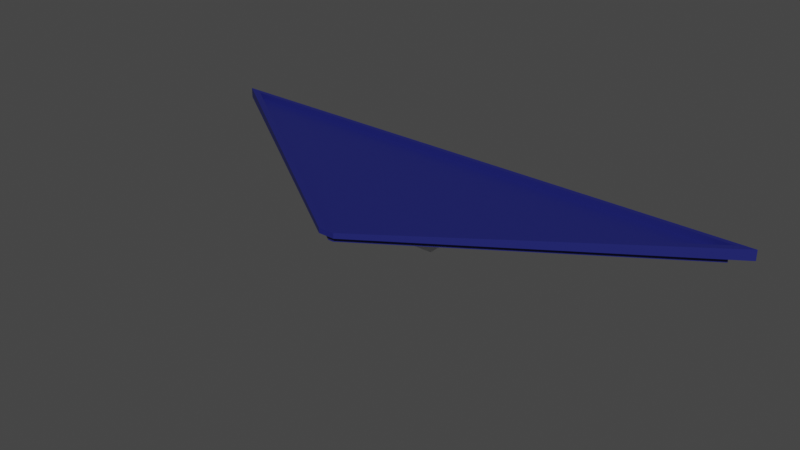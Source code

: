 # Source: WingsKart3.blend  (saved by Blender 2.90.8; exported with 4.5.12 LTS)
import bpy
from mathutils import Matrix  # noqa: F401  (used for matrix-valued properties, if any)

bpy.ops.wm.read_factory_settings(use_empty=True)
scene = bpy.context.scene
scene.name = 'Scene'

# ---- collections
col_collection = bpy.data.collections.new('Collection'); scene.collection.children.link(col_collection)

# ---- materials (node trees are filled in below, after node groups)
mat_white_wingskart3 = bpy.data.materials.new('White_WingsKart3')
mat_white_wingskart3.use_transparent_shadow = False
mat_blue_wingskart3 = bpy.data.materials.new('Blue_WingsKart3')
mat_blue_wingskart3.use_transparent_shadow = False

# ---- material node trees
mat_white_wingskart3.use_nodes = True; mat_white_wingskart3.node_tree.nodes.clear()
_N = mat_white_wingskart3.node_tree.nodes; _L = mat_white_wingskart3.node_tree.links
n0 = _N.new('ShaderNodeBsdfPrincipled'); n0.name = 'Principled BSDF'; n0.location = (10, 300)
n0.distribution = 'GGX'
n0.subsurface_method = 'BURLEY'
n0.inputs[3].default_value = 1.45
n0.inputs[27].default_value = (0.0, 0.0, 0.0, 1.0)
n0.inputs[28].default_value = 1.0
n1 = _N.new('ShaderNodeOutputMaterial'); n1.name = 'Material Output'; n1.location = (300, 300)
_L.new(n0.outputs[0], n1.inputs[0])
n1.is_active_output = True
mat_blue_wingskart3.use_nodes = True; mat_blue_wingskart3.node_tree.nodes.clear()
_N = mat_blue_wingskart3.node_tree.nodes; _L = mat_blue_wingskart3.node_tree.links
n0 = _N.new('ShaderNodeBsdfPrincipled'); n0.name = 'Principled BSDF'; n0.location = (10, 300)
n0.distribution = 'GGX'
n0.subsurface_method = 'BURLEY'
n0.inputs[0].default_value = (0.01153, 0.01531, 0.1473, 1.0)
n0.inputs[3].default_value = 1.45
n0.inputs[27].default_value = (0.0, 0.0, 0.0, 1.0)
n0.inputs[28].default_value = 1.0
n1 = _N.new('ShaderNodeOutputMaterial'); n1.name = 'Material Output'; n1.location = (300, 300)
_L.new(n0.outputs[0], n1.inputs[0])
n1.is_active_output = True

# ---- world
world_world = bpy.data.worlds.new('World'); scene.world = world_world
world_world.use_nodes = True; world_world.node_tree.nodes.clear()
_N = world_world.node_tree.nodes; _L = world_world.node_tree.links
n0 = _N.new('ShaderNodeOutputWorld'); n0.name = 'World Output'; n0.location = (300, 300)
n1 = _N.new('ShaderNodeBackground'); n1.name = 'Background'; n1.location = (10, 300)
n1.inputs[0].default_value = (0.05088, 0.05088, 0.05088, 1.0)
_L.new(n1.outputs[0], n0.inputs[0])
n0.is_active_output = True
world_world.color = (0.05088, 0.05088, 0.05088)
world_world.use_sun_shadow = False
world_world.sun_shadow_jitter_overblur = 0.0

# ---- meshes
me_cube_009 = bpy.data.meshes.new('Cube.009')
me_cube_009.from_pydata([(-1.0, 1.405, -4.272), (-1.0, 1.405, 0.5741), (-1.0, 3.405, -4.272), (-1.0, 3.405, 0.5741), (1.0, 1.405, -4.272), (1.0, 1.405, 0.5741), (1.0, 3.405, -4.272), (1.0, 3.405, 0.5741), (-0.6281, -8.181, 0.9867), (-0.6281, -8.181, 0.5818), (-22.38, 6.578, 1.182), (-22.38, 6.578, 0.3868), (0.6281, -8.181, 0.9867), (0.6281, -8.181, 0.5818), (22.38, 6.578, 1.182), (22.38, 6.578, 0.3868), (20.78, 6.178, 0.3921), (-20.78, 6.178, 0.3921), (-0.2128, -7.781, 0.5765), (0.2128, -7.781, 0.5765), (-20.78, 6.178, -0.1194), (20.78, 6.178, -0.1194), (0.2128, -7.781, 0.06499), (-0.2128, -7.781, 0.06499), (-21.06, 6.248, 1.177), (21.06, 6.248, 1.177), (0.2857, -7.851, 0.9911), (-0.2857, -7.851, 0.9911), (21.06, 6.248, 0.6809), (-21.06, 6.248, 0.6809), (-0.2857, -7.851, 0.4946), (0.2857, -7.851, 0.4946)], [], [(0, 1, 3, 2), (2, 3, 7, 6), (6, 7, 5, 4), (4, 5, 1, 0), (2, 6, 4, 0), (7, 3, 1, 5), (8, 9, 11, 10), (10, 11, 15, 14), (14, 15, 13, 12), (12, 13, 9, 8), (26, 27, 30, 31), (19, 16, 21, 22), (15, 11, 17, 16), (11, 9, 18, 17), (9, 13, 19, 18), (13, 15, 16, 19), (21, 20, 23, 22), (17, 18, 23, 20), (16, 17, 20, 21), (18, 19, 22, 23), (10, 14, 25, 24), (14, 12, 26, 25), (12, 8, 27, 26), (8, 10, 24, 27), (29, 28, 31, 30), (27, 24, 29, 30), (25, 26, 31, 28), (24, 25, 28, 29)])
me_cube_009.polygons.foreach_set('material_index', [0, 0, 0, 0, 0, 0, 1, 1, 1, 1, 1, 1, 1, 1, 1, 1, 1, 1, 1, 1, 1, 1, 1, 1, 1, 1, 1, 1])
_uv = me_cube_009.uv_layers.new(name='UVMap')
_uv.uv.foreach_set('vector', [0.375, 0.0, 0.625, 0.0, 0.625, 0.25, 0.375, 0.25, 0.375, 0.25, 0.625, 0.25, 0.625, 0.5, 0.375, 0.5, 0.375, 0.5, 0.625, 0.5, 0.625, 0.75, 0.375, 0.75, 0.375, 0.75, 0.625, 0.75, 0.625, 1.0, 0.375, 1.0, 0.125, 0.5, 0.375, 0.5, 0.375, 0.75, 0.125, 0.75, 0.625, 0.5, 0.875, 0.5, 0.875, 0.75, 0.625, 0.75, 0.375, 0.0, 0.625, 0.0, 0.625, 0.25, 0.375, 0.25, 0.375, 0.25, 0.625, 0.25, 0.625, 0.5, 0.375, 0.5, 0.375, 0.5, 0.625, 0.5, 0.625, 0.75, 0.375, 0.75, 0.375, 0.75, 0.625, 0.75, 0.625, 1.0, 0.375, 1.0, 0.2917, 0.7444, 0.2083, 0.7444, 0.2083, 0.7444, 0.2917, 0.7444, 0.7212, 0.7432, 0.6314, 0.5068, 0.6314, 0.5068, 0.7212, 0.7432, 0.625, 0.5, 0.875, 0.5, 0.8686, 0.5068, 0.6314, 0.5068, 0.875, 0.5, 0.875, 0.75, 0.7788, 0.7432, 0.8686, 0.5068, 0.875, 0.75, 0.625, 0.75, 0.7212, 0.7432, 0.7788, 0.7432, 0.625, 0.75, 0.625, 0.5, 0.6314, 0.5068, 0.7212, 0.7432, 0.6314, 0.5068, 0.8686, 0.5068, 0.7788, 0.7432, 0.7212, 0.7432, 0.8686, 0.5068, 0.7788, 0.7432, 0.7788, 0.7432, 0.8686, 0.5068, 0.6314, 0.5068, 0.8686, 0.5068, 0.8686, 0.5068, 0.6314, 0.5068, 0.7788, 0.7432, 0.7212, 0.7432, 0.7212, 0.7432, 0.7788, 0.7432, 0.125, 0.5, 0.375, 0.5, 0.3697, 0.5056, 0.1303, 0.5056, 0.375, 0.5, 0.375, 0.75, 0.2917, 0.7444, 0.3697, 0.5056, 0.375, 0.75, 0.125, 0.75, 0.2083, 0.7444, 0.2917, 0.7444, 0.125, 0.75, 0.125, 0.5, 0.1303, 0.5056, 0.2083, 0.7444, 0.1303, 0.5056, 0.3697, 0.5056, 0.2917, 0.7444, 0.2083, 0.7444, 0.2083, 0.7444, 0.1303, 0.5056, 0.1303, 0.5056, 0.2083, 0.7444, 0.3697, 0.5056, 0.2917, 0.7444, 0.2917, 0.7444, 0.3697, 0.5056, 0.1303, 0.5056, 0.3697, 0.5056, 0.3697, 0.5056, 0.1303, 0.5056])
me_cube_009.materials.append(mat_white_wingskart3)
me_cube_009.materials.append(mat_blue_wingskart3)
me_cube_009.use_remesh_fix_poles = True
me_cube_009.use_remesh_preserve_attributes = False
me_cube_009.use_mirror_vertex_groups = False
me_cube_009.update()

# ---- objects
ob_wingskart3 = bpy.data.objects.new('WingsKart3', me_cube_009)

# ---- transforms, parenting, visibility, modifiers, constraints
ob_wingskart3.location = (0.0, 0.0, 0.0)
ob_wingskart3.scale = (0.1588, 0.1588, 0.1588)
ob_wingskart3.lineart.crease_threshold = 0.0

# ---- collection membership
col_collection.objects.link(ob_wingskart3)

# ---- scene / render settings (as saved in the file)
scene.frame_start = 1; scene.frame_end = 250; scene.frame_set(1)
scene.render.engine = 'BLENDER_EEVEE_NEXT'
scene.render.fps = 30
scene.cycles.use_denoising = False
scene.cycles.samples = 128
scene.cycles.sampling_pattern = 'TABULATED_SOBOL'
scene.cycles.use_adaptive_sampling = False
scene.cycles.use_light_tree = False
scene.view_settings.view_transform = 'Filmic'
bpy.context.view_layer.update()

# ---- added for rendering (the .blend has no active camera and no usable light): camera, sun
cam_auto = bpy.data.cameras.new('AutoCamera')
cam_auto.lens = 50.0
cam_auto.sensor_width = 36.0
cam_auto.clip_end = 1000.0
ob_auto_camera = bpy.data.objects.new('AutoCamera', cam_auto)
scene.collection.objects.link(ob_auto_camera)
ob_auto_camera.location = (6.96873, -8.48974, 5.32968)
ob_auto_camera.rotation_euler = (1.09748, -7.21219e-08, 0.694738)
scene.camera = ob_auto_camera
light_auto_sun = bpy.data.lights.new('AutoSun', 'SUN')
light_auto_sun.energy = 3.0
light_auto_sun.angle = 0.0523599
ob_auto_sun = bpy.data.objects.new('AutoSun', light_auto_sun)
scene.collection.objects.link(ob_auto_sun)
ob_auto_sun.rotation_euler = (0.872665, 0.174533, 0.523599)
bpy.context.view_layer.update()
